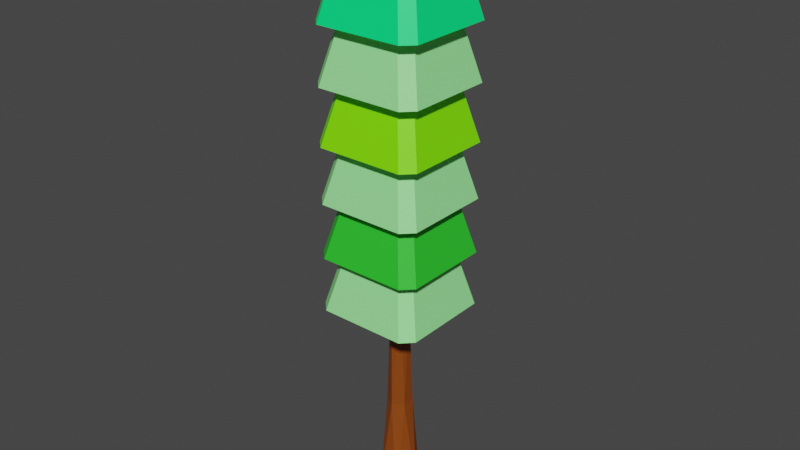 # Source: popsicle_tree_large.blend  (saved by Blender 5.1.30; exported with 4.5.12 LTS)
import bpy
from mathutils import Matrix  # noqa: F401  (used for matrix-valued properties, if any)

bpy.ops.wm.read_factory_settings(use_empty=True)
scene = bpy.context.scene
scene.name = 'Scene'

# ---- collections
col_skp_imported_data = bpy.data.collections.new('SKP Imported Data'); scene.collection.children.link(col_skp_imported_data)
col_skp_scenes__as_cameras = bpy.data.collections.new('SKP Scenes (as Cameras)'); col_skp_imported_data.children.link(col_skp_scenes__as_cameras)
col_skp_components = bpy.data.collections.new('SKP Components'); col_skp_imported_data.children.link(col_skp_components)
col_skp_components.hide_viewport = True
col_skp_mesh_objects = bpy.data.collections.new('SKP Mesh Objects'); col_skp_imported_data.children.link(col_skp_mesh_objects)

# ---- materials (node trees are filled in below, after node groups)
mat_0067_palegreen = bpy.data.materials.new('[0067_PaleGreen]')
mat_0067_palegreen.use_backface_culling_lightprobe_volume = False
mat_0067_palegreen.diffuse_color = (0.3204, 0.9658, 0.3204, 1.0)
mat_0064_chartreuse = bpy.data.materials.new('[0064_Chartreuse]')
mat_0064_chartreuse.use_backface_culling_lightprobe_volume = False
mat_0064_chartreuse.diffuse_color = (0.2158, 1.0, 0.0, 1.0)
mat_0069_limegreen = bpy.data.materials.new('[0069_LimeGreen]')
mat_0069_limegreen.use_backface_culling_lightprobe_volume = False
mat_0069_limegreen.diffuse_color = (0.02776, 0.6187, 0.02776, 1.0)
mat_0070_springgreen = bpy.data.materials.new('[0070_SpringGreen]')
mat_0070_springgreen.use_backface_culling_lightprobe_volume = False
mat_0070_springgreen.diffuse_color = (0.0, 1.0, 0.2158, 1.0)
mat_0043_saddlebrown = bpy.data.materials.new('[0043_SaddleBrown]')
mat_0043_saddlebrown.use_backface_culling_lightprobe_volume = False
mat_0043_saddlebrown.diffuse_color = (0.2632, 0.05637, 0.003303, 1.0)

# ---- material node trees
mat_0067_palegreen.use_nodes = True; mat_0067_palegreen.node_tree.nodes.clear()
_N = mat_0067_palegreen.node_tree.nodes; _L = mat_0067_palegreen.node_tree.links
n0 = _N.new('ShaderNodeBsdfPrincipled'); n0.name = 'Principled BSDF'; n0.location = (10, 300)
n0.distribution = 'GGX'
n0.subsurface_method = 'RANDOM_WALK_SKIN'
n0.inputs[0].default_value = (0.3204, 0.9658, 0.3204, 1.0)
n0.inputs[3].default_value = 1.45
n0.inputs[27].default_value = (0.0, 0.0, 0.0, 1.0)
n0.inputs[28].default_value = 1.0
n1 = _N.new('ShaderNodeOutputMaterial'); n1.name = 'Material Output'; n1.location = (300, 300)
_L.new(n0.outputs[0], n1.inputs[0])
n1.is_active_output = True
mat_0064_chartreuse.use_nodes = True; mat_0064_chartreuse.node_tree.nodes.clear()
_N = mat_0064_chartreuse.node_tree.nodes; _L = mat_0064_chartreuse.node_tree.links
n0 = _N.new('ShaderNodeBsdfPrincipled'); n0.name = 'Principled BSDF'; n0.location = (10, 300)
n0.distribution = 'GGX'
n0.subsurface_method = 'RANDOM_WALK_SKIN'
n0.inputs[0].default_value = (0.2158, 1.0, 0.0, 1.0)
n0.inputs[3].default_value = 1.45
n0.inputs[27].default_value = (0.0, 0.0, 0.0, 1.0)
n0.inputs[28].default_value = 1.0
n1 = _N.new('ShaderNodeOutputMaterial'); n1.name = 'Material Output'; n1.location = (300, 300)
_L.new(n0.outputs[0], n1.inputs[0])
n1.is_active_output = True
mat_0069_limegreen.use_nodes = True; mat_0069_limegreen.node_tree.nodes.clear()
_N = mat_0069_limegreen.node_tree.nodes; _L = mat_0069_limegreen.node_tree.links
n0 = _N.new('ShaderNodeBsdfPrincipled'); n0.name = 'Principled BSDF'; n0.location = (10, 300)
n0.distribution = 'GGX'
n0.subsurface_method = 'RANDOM_WALK_SKIN'
n0.inputs[0].default_value = (0.02776, 0.6187, 0.02776, 1.0)
n0.inputs[3].default_value = 1.45
n0.inputs[27].default_value = (0.0, 0.0, 0.0, 1.0)
n0.inputs[28].default_value = 1.0
n1 = _N.new('ShaderNodeOutputMaterial'); n1.name = 'Material Output'; n1.location = (300, 300)
_L.new(n0.outputs[0], n1.inputs[0])
n1.is_active_output = True
mat_0070_springgreen.use_nodes = True; mat_0070_springgreen.node_tree.nodes.clear()
_N = mat_0070_springgreen.node_tree.nodes; _L = mat_0070_springgreen.node_tree.links
n0 = _N.new('ShaderNodeBsdfPrincipled'); n0.name = 'Principled BSDF'; n0.location = (10, 300)
n0.distribution = 'GGX'
n0.subsurface_method = 'RANDOM_WALK_SKIN'
n0.inputs[0].default_value = (0.0, 1.0, 0.2158, 1.0)
n0.inputs[3].default_value = 1.45
n0.inputs[27].default_value = (0.0, 0.0, 0.0, 1.0)
n0.inputs[28].default_value = 1.0
n1 = _N.new('ShaderNodeOutputMaterial'); n1.name = 'Material Output'; n1.location = (300, 300)
_L.new(n0.outputs[0], n1.inputs[0])
n1.is_active_output = True
mat_0043_saddlebrown.use_nodes = True; mat_0043_saddlebrown.node_tree.nodes.clear()
_N = mat_0043_saddlebrown.node_tree.nodes; _L = mat_0043_saddlebrown.node_tree.links
n0 = _N.new('ShaderNodeBsdfPrincipled'); n0.name = 'Principled BSDF'; n0.location = (10, 300)
n0.distribution = 'GGX'
n0.subsurface_method = 'RANDOM_WALK_SKIN'
n0.inputs[0].default_value = (0.2632, 0.05637, 0.003303, 1.0)
n0.inputs[3].default_value = 1.45
n0.inputs[27].default_value = (0.0, 0.0, 0.0, 1.0)
n0.inputs[28].default_value = 1.0
n1 = _N.new('ShaderNodeOutputMaterial'); n1.name = 'Material Output'; n1.location = (300, 300)
_L.new(n0.outputs[0], n1.inputs[0])
n1.is_active_output = True

# ---- world
world_world = bpy.data.worlds.new('World'); scene.world = world_world
world_world.use_nodes = True; world_world.node_tree.nodes.clear()
_N = world_world.node_tree.nodes; _L = world_world.node_tree.links
n0 = _N.new('ShaderNodeOutputWorld'); n0.name = 'World Output'; n0.location = (300, 300)
n1 = _N.new('ShaderNodeBackground'); n1.name = 'Background'; n1.location = (10, 300)
n1.inputs[0].default_value = (0.05088, 0.05088, 0.05088, 1.0)
_L.new(n1.outputs[0], n0.inputs[0])
n0.is_active_output = True
world_world.color = (0.05088, 0.05088, 0.05088)
world_world.use_sun_shadow = False
world_world.sun_shadow_jitter_overblur = 0.0

# ---- meshes
me_g_object_001 = bpy.data.meshes.new('G-Object.001')
me_g_object_001.from_pydata([(2.0, 0.2, 0.0), (1.35, 0.5, 2.0), (1.8, 0.0, 0.0), (1.5, 0.65, 2.0), (0.65, 1.5, 2.0), (1.8, 2.0, 0.0), (0.2, 2.0, 0.0), (1.35, 1.5, 2.0), (2.0, 1.8, 0.0), (1.5, 1.35, 2.0), (0.0, 1.8, 0.0), (0.5, 1.35, 2.0), (0.5, 0.65, 2.0), (0.0, 0.2, 0.0), (0.65, 0.5, 2.0), (0.2, 0.0, 0.0), (1.0, 1.0, 2.0)], [], [(0, 1, 2), (1, 0, 3), (4, 5, 6), (5, 4, 7), (0, 8, 3), (3, 8, 9), (10, 11, 4), (4, 6, 10), (12, 10, 13), (10, 12, 11), (14, 15, 2), (2, 1, 14), (8, 7, 9), (7, 8, 5), (13, 15, 14), (14, 12, 13), (6, 13, 10), (13, 6, 15), (15, 6, 5), (15, 5, 2), (2, 5, 8), (0, 2, 8), (16, 12, 14), (7, 4, 16), (3, 16, 1), (1, 16, 14), (16, 11, 12), (9, 7, 16), (16, 4, 11), (3, 9, 16)])
_uv = me_g_object_001.uv_layers.new(name='UVMap')
_uv.uv.foreach_set('vector', [0.1624, 0.1664, 0.2151, 0.002953, 0.1786, 0.1703, 0.2151, 0.002953, 0.1624, 0.1664, 0.2029, 0.0, 0.3612, 0.5059, 0.4546, 0.6733, 0.3247, 0.6733, 0.4546, 0.6733, 0.3612, 0.5059, 0.4181, 0.5059, 0.8929, 0.6703, 0.7631, 0.6703, 0.8564, 0.503, 0.8564, 0.503, 0.7631, 0.6703, 0.7996, 0.503, 0.1786, 0.684, 0.1661, 0.5133, 0.1786, 0.5123, 0.1465, 0.6653, 0.1631, 0.8357, 0.1465, 0.8373, 0.03653, 0.6653, 0.1299, 0.8327, 4.838e-09, 0.8327, 0.1299, 0.8327, 0.03653, 0.6653, 0.09335, 0.6653, 0.2719, 0.002953, 0.3085, 0.1703, 0.1786, 0.1703, 0.1786, 0.1703, 0.2151, 0.002953, 0.2719, 0.002953, 0.4708, 0.6693, 0.4181, 0.5059, 0.4302, 0.503, 0.4181, 0.5059, 0.4708, 0.6693, 0.4546, 0.6733, 0.3247, 0.1664, 0.3085, 0.1703, 0.2719, 0.002953, 0.2719, 0.002953, 0.2841, 0.0, 0.3247, 0.1664, 0.4871, 0.3568, 0.3409, 0.3406, 0.4708, 0.3406, 0.3409, 0.3406, 0.4871, 0.3568, 0.3247, 0.3568, 0.3247, 0.3568, 0.4871, 0.3568, 0.4871, 0.4867, 0.3247, 0.3568, 0.4871, 0.4867, 0.3247, 0.4867, 0.3247, 0.4867, 0.4871, 0.4867, 0.4708, 0.503, 0.3409, 0.503, 0.3247, 0.4867, 0.4708, 0.503, 0.69, 0.4594, 0.6616, 0.5, 0.6494, 0.4878, 0.7306, 0.431, 0.7306, 0.4878, 0.69, 0.4594, 0.6616, 0.4188, 0.69, 0.4594, 0.6494, 0.431, 0.6494, 0.431, 0.69, 0.4594, 0.6494, 0.4878, 0.69, 0.4594, 0.7184, 0.5, 0.6616, 0.5, 0.7184, 0.4188, 0.7306, 0.431, 0.69, 0.4594, 0.69, 0.4594, 0.7306, 0.4878, 0.7184, 0.5, 0.6616, 0.4188, 0.7184, 0.4188, 0.69, 0.4594])
me_g_object_001.materials.append(mat_0067_palegreen)
me_g_object_001.use_remesh_fix_poles = True
me_g_object_001.use_remesh_preserve_attributes = False
me_g_object_001.update()
me_g_object_002 = bpy.data.meshes.new('G-Object.002')
me_g_object_002.from_pydata([(2.0, 0.2, 0.0), (1.35, 0.5, 2.0), (1.8, 0.0, 0.0), (1.5, 0.65, 2.0), (0.65, 1.5, 2.0), (1.8, 2.0, 0.0), (0.2, 2.0, 0.0), (1.35, 1.5, 2.0), (2.0, 1.8, 0.0), (1.5, 1.35, 2.0), (0.0, 1.8, 0.0), (0.5, 1.35, 2.0), (0.5, 0.65, 2.0), (0.0, 0.2, 0.0), (0.65, 0.5, 2.0), (0.2, 0.0, 0.0), (1.0, 1.0, 2.0)], [], [(0, 1, 2), (1, 0, 3), (4, 5, 6), (5, 4, 7), (0, 8, 3), (3, 8, 9), (10, 11, 4), (4, 6, 10), (12, 10, 13), (10, 12, 11), (14, 15, 2), (2, 1, 14), (8, 7, 9), (7, 8, 5), (13, 15, 14), (14, 12, 13), (6, 13, 10), (13, 6, 15), (15, 6, 5), (15, 5, 2), (2, 5, 8), (0, 2, 8), (16, 12, 14), (7, 4, 16), (3, 16, 1), (1, 16, 14), (16, 11, 12), (9, 7, 16), (16, 4, 11), (3, 9, 16)])
_uv = me_g_object_002.uv_layers.new(name='UVMap')
_uv.uv.foreach_set('vector', [0.0, 0.3367, 0.05276, 0.1733, 0.01624, 0.3406, 0.05276, 0.1733, 0.0, 0.3367, 0.04059, 0.1703, 0.5073, 0.5059, 0.6007, 0.6733, 0.4708, 0.6733, 0.6007, 0.6733, 0.5073, 0.5059, 0.5642, 0.5059, 0.9092, 0.3376, 0.7793, 0.3376, 0.8726, 0.1703, 0.8726, 0.1703, 0.7793, 0.3376, 0.8158, 0.1703, 0.321, 0.8529, 0.3085, 0.6821, 0.321, 0.6812, 0.8929, 0.3376, 0.9096, 0.5081, 0.8929, 0.5097, 0.3612, 0.6733, 0.4546, 0.8406, 0.3247, 0.8406, 0.4546, 0.8406, 0.3612, 0.6733, 0.4181, 0.6733, 0.1096, 0.1733, 0.1461, 0.3406, 0.01624, 0.3406, 0.01624, 0.3406, 0.05276, 0.1733, 0.1096, 0.1733, 0.6169, 0.6693, 0.5642, 0.5059, 0.5763, 0.503, 0.5642, 0.5059, 0.6169, 0.6693, 0.6007, 0.6733, 0.1624, 0.3367, 0.1461, 0.3406, 0.1096, 0.1733, 0.1096, 0.1733, 0.1218, 0.1703, 0.1624, 0.3367, 0.6494, 0.01624, 0.5033, 1.226e-09, 0.6332, 1.103e-08, 0.5033, 1.226e-09, 0.6494, 0.01624, 0.4871, 0.01624, 0.4871, 0.01624, 0.6494, 0.01624, 0.6494, 0.1461, 0.4871, 0.01624, 0.6494, 0.1461, 0.4871, 0.1461, 0.4871, 0.1461, 0.6494, 0.1461, 0.6332, 0.1624, 0.5033, 0.1624, 0.4871, 0.1461, 0.6332, 0.1624, 0.7712, 0.3782, 0.7428, 0.4188, 0.7306, 0.4066, 0.8118, 0.3498, 0.8118, 0.4066, 0.7712, 0.3782, 0.7428, 0.3376, 0.7712, 0.3782, 0.7306, 0.3498, 0.7306, 0.3498, 0.7712, 0.3782, 0.7306, 0.4066, 0.7712, 0.3782, 0.7996, 0.4188, 0.7428, 0.4188, 0.7996, 0.3376, 0.8118, 0.3498, 0.7712, 0.3782, 0.7712, 0.3782, 0.8118, 0.4066, 0.7996, 0.4188, 0.7428, 0.3376, 0.7996, 0.3376, 0.7712, 0.3782])
me_g_object_002.materials.append(mat_0064_chartreuse)
me_g_object_002.use_remesh_fix_poles = True
me_g_object_002.use_remesh_preserve_attributes = False
me_g_object_002.update()
me_g_object_003 = bpy.data.meshes.new('G-Object.003')
me_g_object_003.from_pydata([(0.2, 2.0, 0.0), (0.0, 0.2, 0.0), (0.0, 1.8, 0.0), (0.2, 0.0, 0.0), (1.8, 2.0, 0.0), (1.8, 0.0, 0.0), (2.0, 1.8, 0.0), (2.0, 0.2, 0.0), (1.0, 1.0, 2.0), (0.65, 0.5, 2.0), (0.5, 0.65, 2.0), (1.35, 1.5, 2.0), (0.65, 1.5, 2.0), (1.5, 0.65, 2.0), (1.35, 0.5, 2.0), (0.5, 1.35, 2.0), (1.5, 1.35, 2.0)], [], [(0, 1, 2), (1, 0, 3), (3, 0, 4), (3, 4, 5), (5, 4, 6), (5, 6, 7), (8, 10, 9), (11, 12, 8), (13, 8, 14), (14, 8, 9), (8, 15, 10), (16, 11, 8), (8, 12, 15), (13, 16, 8), (7, 14, 5), (14, 7, 13), (0, 12, 4), (4, 12, 11), (6, 13, 7), (13, 6, 16), (2, 15, 12), (0, 2, 12), (10, 2, 1), (2, 10, 15), (9, 3, 5), (5, 14, 9), (6, 11, 16), (11, 6, 4), (1, 3, 9), (9, 10, 1)])
_uv = me_g_object_003.uv_layers.new(name='UVMap')
_uv.uv.foreach_set('vector', [0.1624, 0.3568, 0.01624, 0.3406, 0.1461, 0.3406, 0.01624, 0.3406, 0.1624, 0.3568, 1.329e-08, 0.3568, 1.329e-08, 0.3568, 0.1624, 0.3568, 0.1624, 0.4867, 1.329e-08, 0.3568, 0.1624, 0.4867, 3.484e-09, 0.4867, 3.484e-09, 0.4867, 0.1624, 0.4867, 0.1461, 0.503, 3.484e-09, 0.4867, 0.1461, 0.503, 0.01624, 0.503, 0.69, 0.3782, 0.6616, 0.4188, 0.6494, 0.4066, 0.7306, 0.3498, 0.7306, 0.4066, 0.69, 0.3782, 0.6616, 0.3376, 0.69, 0.3782, 0.6494, 0.3498, 0.6494, 0.3498, 0.69, 0.3782, 0.6494, 0.4066, 0.69, 0.3782, 0.7184, 0.4188, 0.6616, 0.4188, 0.7184, 0.3376, 0.7306, 0.3498, 0.69, 0.3782, 0.69, 0.3782, 0.7306, 0.4066, 0.7184, 0.4188, 0.6616, 0.3376, 0.7184, 0.3376, 0.69, 0.3782, 0.0, 0.1664, 0.05276, 0.002953, 0.01624, 0.1703, 0.05276, 0.002953, 0.0, 0.1664, 0.04059, 0.0, 0.1786, 0.5109, 0.2151, 0.3436, 0.3085, 0.5109, 0.3085, 0.5109, 0.2151, 0.3436, 0.2719, 0.3436, 0.1786, 0.8486, 0.2719, 0.6812, 0.3085, 0.8486, 0.2719, 0.6812, 0.1786, 0.8486, 0.2151, 0.6812, 0.1786, 0.5123, 0.1661, 0.3415, 0.1786, 0.3406, 0.1465, 0.8357, 0.1299, 0.8373, 0.1299, 0.6653, 0.6859, 0.1703, 0.7793, 0.3376, 0.6494, 0.3376, 0.7793, 0.3376, 0.6859, 0.1703, 0.7428, 0.1703, 0.1096, 0.002953, 0.1461, 0.1703, 0.01624, 0.1703, 0.01624, 0.1703, 0.05276, 0.002953, 0.1096, 0.002953, 0.3247, 0.507, 0.2719, 0.3436, 0.2841, 0.3406, 0.2719, 0.3436, 0.3247, 0.507, 0.3085, 0.5109, 0.1624, 0.1664, 0.1461, 0.1703, 0.1096, 0.002953, 0.1096, 0.002953, 0.1218, 0.0, 0.1624, 0.1664])
me_g_object_003.materials.append(mat_0067_palegreen)
me_g_object_003.use_remesh_fix_poles = True
me_g_object_003.use_remesh_preserve_attributes = False
me_g_object_003.update()
me_g_object_004 = bpy.data.meshes.new('G-Object.004')
me_g_object_004.from_pydata([(2.0, 0.2, 0.0), (1.35, 0.5, 2.0), (1.8, 0.0, 0.0), (1.5, 0.65, 2.0), (0.65, 1.5, 2.0), (1.8, 2.0, 0.0), (0.2, 2.0, 0.0), (1.35, 1.5, 2.0), (2.0, 1.8, 0.0), (1.5, 1.35, 2.0), (0.0, 1.8, 0.0), (0.5, 1.35, 2.0), (0.5, 0.65, 2.0), (0.0, 0.2, 0.0), (0.65, 0.5, 2.0), (0.2, 0.0, 0.0), (1.0, 1.0, 2.0)], [], [(0, 1, 2), (1, 0, 3), (4, 5, 6), (5, 4, 7), (0, 8, 3), (3, 8, 9), (10, 11, 4), (4, 6, 10), (12, 10, 13), (10, 12, 11), (14, 15, 2), (2, 1, 14), (8, 7, 9), (7, 8, 5), (13, 15, 14), (14, 12, 13), (6, 13, 10), (13, 6, 15), (15, 6, 5), (15, 5, 2), (2, 5, 8), (0, 2, 8), (16, 12, 14), (7, 4, 16), (3, 16, 1), (1, 16, 14), (16, 11, 12), (9, 7, 16), (16, 4, 11), (3, 9, 16)])
_uv = me_g_object_004.uv_layers.new(name='UVMap')
_uv.uv.foreach_set('vector', [0.1624, 0.3367, 0.2151, 0.1733, 0.1786, 0.3406, 0.2151, 0.1733, 0.1624, 0.3367, 0.2029, 0.1703, 0.2151, 0.5139, 0.3085, 0.6812, 0.1786, 0.6812, 0.3085, 0.6812, 0.2151, 0.5139, 0.2719, 0.5139, 0.9254, 0.1673, 0.7955, 0.1673, 0.8889, 0.0, 0.8889, 0.0, 0.7955, 0.1673, 0.832, 0.0, 0.1786, 0.8558, 0.1661, 0.685, 0.1786, 0.684, 0.9096, 0.3376, 0.9262, 0.5081, 0.9096, 0.5097, 0.4911, 0.6733, 0.5845, 0.8406, 0.4546, 0.8406, 0.5845, 0.8406, 0.4911, 0.6733, 0.5479, 0.6733, 0.2719, 0.1733, 0.3085, 0.3406, 0.1786, 0.3406, 0.1786, 0.3406, 0.2151, 0.1733, 0.2719, 0.1733, 0.3247, 0.6773, 0.2719, 0.5139, 0.2841, 0.5109, 0.2719, 0.5139, 0.3247, 0.6773, 0.3085, 0.6812, 0.3247, 0.3367, 0.3085, 0.3406, 0.2719, 0.1733, 0.2719, 0.1733, 0.2841, 0.1703, 0.3247, 0.3367, 0.6494, 0.1786, 0.5033, 0.1624, 0.6332, 0.1624, 0.5033, 0.1624, 0.6494, 0.1786, 0.4871, 0.1786, 0.4871, 0.1786, 0.6494, 0.1786, 0.6494, 0.3085, 0.4871, 0.1786, 0.6494, 0.3085, 0.4871, 0.3085, 0.4871, 0.3085, 0.6494, 0.3085, 0.6332, 0.3247, 0.5033, 0.3247, 0.4871, 0.3085, 0.6332, 0.3247, 0.7712, 0.4594, 0.7428, 0.5, 0.7306, 0.4878, 0.8118, 0.431, 0.8118, 0.4878, 0.7712, 0.4594, 0.7428, 0.4188, 0.7712, 0.4594, 0.7306, 0.431, 0.7306, 0.431, 0.7712, 0.4594, 0.7306, 0.4878, 0.7712, 0.4594, 0.7996, 0.5, 0.7428, 0.5, 0.7996, 0.4188, 0.8118, 0.431, 0.7712, 0.4594, 0.7712, 0.4594, 0.8118, 0.4878, 0.7996, 0.5, 0.7428, 0.4188, 0.7996, 0.4188, 0.7712, 0.4594])
me_g_object_004.materials.append(mat_0069_limegreen)
me_g_object_004.use_remesh_fix_poles = True
me_g_object_004.use_remesh_preserve_attributes = False
me_g_object_004.update()
me_g_object_005 = bpy.data.meshes.new('G-Object.005')
me_g_object_005.from_pydata([(2.0, 0.2, 0.0), (1.35, 0.5, 2.0), (1.8, 0.0, 0.0), (1.5, 0.65, 2.0), (0.65, 1.5, 2.0), (1.8, 2.0, 0.0), (0.2, 2.0, 0.0), (1.35, 1.5, 2.0), (2.0, 1.8, 0.0), (1.5, 1.35, 2.0), (0.0, 1.8, 0.0), (0.5, 1.35, 2.0), (0.5, 0.65, 2.0), (0.0, 0.2, 0.0), (0.65, 0.5, 2.0), (0.2, 0.0, 0.0), (1.0, 1.0, 2.0)], [], [(0, 1, 2), (1, 0, 3), (4, 5, 6), (5, 4, 7), (0, 8, 3), (3, 8, 9), (10, 11, 4), (4, 6, 10), (12, 10, 13), (10, 12, 11), (14, 15, 2), (2, 1, 14), (8, 7, 9), (7, 8, 5), (13, 15, 14), (14, 12, 13), (6, 13, 10), (13, 6, 15), (15, 6, 5), (15, 5, 2), (2, 5, 8), (0, 2, 8), (16, 12, 14), (7, 4, 16), (3, 16, 1), (1, 16, 14), (16, 11, 12), (9, 7, 16), (16, 4, 11), (3, 9, 16)])
_uv = me_g_object_005.uv_layers.new(name='UVMap')
_uv.uv.foreach_set('vector', [0.3247, 0.1664, 0.3775, 0.002953, 0.3409, 0.1703, 0.3775, 0.002953, 0.3247, 0.1664, 0.3653, 0.0, 0.6535, 0.5059, 0.7468, 0.6733, 0.6169, 0.6733, 0.7468, 0.6733, 0.6535, 0.5059, 0.7103, 0.5059, 0.9741, 0.8406, 0.8442, 0.8406, 0.9376, 0.6733, 0.9376, 0.6733, 0.8442, 0.8406, 0.8808, 0.6733, 0.9545, 0.1717, 0.942, 0.0009312, 0.9545, 2.601e-08, 0.9254, -5.959e-09, 0.942, 0.1704, 0.9254, 0.172, 0.621, 0.6733, 0.7143, 0.8406, 0.5845, 0.8406, 0.7143, 0.8406, 0.621, 0.6733, 0.6778, 0.6733, 0.4343, 0.002953, 0.4708, 0.1703, 0.3409, 0.1703, 0.3409, 0.1703, 0.3775, 0.002953, 0.4343, 0.002953, 0.7631, 0.6693, 0.7103, 0.5059, 0.7225, 0.503, 0.7103, 0.5059, 0.7631, 0.6693, 0.7468, 0.6733, 0.4871, 0.1664, 0.4708, 0.1703, 0.4343, 0.002953, 0.4343, 0.002953, 0.4465, 0.0, 0.4871, 0.1664, 0.6494, 0.3568, 0.5033, 0.3406, 0.6332, 0.3406, 0.5033, 0.3406, 0.6494, 0.3568, 0.4871, 0.3568, 0.4871, 0.3568, 0.6494, 0.3568, 0.6494, 0.4867, 0.4871, 0.3568, 0.6494, 0.4867, 0.4871, 0.4867, 0.4871, 0.4867, 0.6494, 0.4867, 0.6332, 0.503, 0.5033, 0.503, 0.4871, 0.4867, 0.6332, 0.503, 0.8523, 0.3782, 0.8239, 0.4188, 0.8118, 0.4066, 0.8929, 0.3498, 0.8929, 0.4066, 0.8523, 0.3782, 0.8239, 0.3376, 0.8523, 0.3782, 0.8118, 0.3498, 0.8118, 0.3498, 0.8523, 0.3782, 0.8118, 0.4066, 0.8523, 0.3782, 0.8808, 0.4188, 0.8239, 0.4188, 0.8808, 0.3376, 0.8929, 0.3498, 0.8523, 0.3782, 0.8523, 0.3782, 0.8929, 0.4066, 0.8808, 0.4188, 0.8239, 0.3376, 0.8808, 0.3376, 0.8523, 0.3782])
me_g_object_005.materials.append(mat_0070_springgreen)
me_g_object_005.use_remesh_fix_poles = True
me_g_object_005.use_remesh_preserve_attributes = False
me_g_object_005.update()
me_g_object_006 = bpy.data.meshes.new('G-Object.006')
me_g_object_006.from_pydata([(2.0, 0.2, 0.0), (1.35, 0.5, 2.0), (1.8, 0.0, 0.0), (1.5, 0.65, 2.0), (0.65, 1.5, 2.0), (1.8, 2.0, 0.0), (0.2, 2.0, 0.0), (1.35, 1.5, 2.0), (2.0, 1.8, 0.0), (1.5, 1.35, 2.0), (0.0, 1.8, 0.0), (0.5, 1.35, 2.0), (0.5, 0.65, 2.0), (0.0, 0.2, 0.0), (0.65, 0.5, 2.0), (0.2, 0.0, 0.0), (1.0, 1.0, 2.0)], [], [(0, 1, 2), (1, 0, 3), (4, 5, 6), (5, 4, 7), (0, 8, 3), (3, 8, 9), (10, 11, 4), (4, 6, 10), (12, 10, 13), (10, 12, 11), (14, 15, 2), (2, 1, 14), (8, 7, 9), (7, 8, 5), (13, 15, 14), (14, 12, 13), (6, 13, 10), (13, 6, 15), (15, 6, 5), (15, 5, 2), (2, 5, 8), (0, 2, 8), (16, 12, 14), (7, 4, 16), (3, 16, 1), (1, 16, 14), (16, 11, 12), (9, 7, 16), (16, 4, 11), (3, 9, 16)])
_uv = me_g_object_006.uv_layers.new(name='UVMap')
_uv.uv.foreach_set('vector', [0.3247, 0.3367, 0.3775, 0.1733, 0.3409, 0.3406, 0.3775, 0.1733, 0.3247, 0.3367, 0.3653, 0.1703, 0.6859, 0.002953, 0.7793, 0.1703, 0.6494, 0.1703, 0.7793, 0.1703, 0.6859, 0.002953, 0.7428, 0.002953, 0.1299, 1.0, 0.0, 1.0, 0.09335, 0.8327, 0.09335, 0.8327, 0.0, 1.0, 0.03653, 0.8327, 0.9553, 0.5094, 0.9428, 0.3386, 0.9553, 0.3376, 0.9262, 0.3376, 0.9428, 0.5081, 0.9262, 0.5097, 0.7509, 0.6733, 0.8442, 0.8406, 0.7143, 0.8406, 0.8442, 0.8406, 0.7509, 0.6733, 0.8077, 0.6733, 0.4343, 0.1733, 0.4708, 0.3406, 0.3409, 0.3406, 0.3409, 0.3406, 0.3775, 0.1733, 0.4343, 0.1733, 0.7955, 0.1664, 0.7428, 0.002953, 0.7549, 1.74e-09, 0.7428, 0.002953, 0.7955, 0.1664, 0.7793, 0.1703, 0.4871, 0.3367, 0.4708, 0.3406, 0.4343, 0.1733, 0.4343, 0.1733, 0.4465, 0.1703, 0.4871, 0.3367, 0.1624, 0.5192, 0.01624, 0.503, 0.1461, 0.503, 0.01624, 0.503, 0.1624, 0.5192, 1.329e-08, 0.5192, 1.329e-08, 0.5192, 0.1624, 0.5192, 0.1624, 0.6491, 1.329e-08, 0.5192, 0.1624, 0.6491, 3.484e-09, 0.6491, 3.484e-09, 0.6491, 0.1624, 0.6491, 0.1461, 0.6653, 0.01624, 0.6653, 3.484e-09, 0.6491, 0.1461, 0.6653, 0.8523, 0.4594, 0.8239, 0.5, 0.8118, 0.4878, 0.8929, 0.431, 0.8929, 0.4878, 0.8523, 0.4594, 0.8239, 0.4188, 0.8523, 0.4594, 0.8118, 0.431, 0.8118, 0.431, 0.8523, 0.4594, 0.8118, 0.4878, 0.8523, 0.4594, 0.8808, 0.5, 0.8239, 0.5, 0.8808, 0.4188, 0.8929, 0.431, 0.8523, 0.4594, 0.8523, 0.4594, 0.8929, 0.4878, 0.8808, 0.5, 0.8239, 0.4188, 0.8808, 0.4188, 0.8523, 0.4594])
me_g_object_006.materials.append(mat_0067_palegreen)
me_g_object_006.use_remesh_fix_poles = True
me_g_object_006.use_remesh_preserve_attributes = False
me_g_object_006.update()
me_g_object_007 = bpy.data.meshes.new('G-Object.007')
me_g_object_007.from_pydata([(0.3593, 0.1827, 3.999), (0.4041, 0.1191, 1.999), (0.2041, 0.2345, 1.999), (0.2817, 0.4725, 3.999), (0.2041, 0.4655, 1.999), (0.4041, 0.5809, 1.999), (0.0, 0.35, 0.0), (0.2021, 1.805e-16, 0.0), (0.5714, 0.3948, 3.999), (0.2368, 0.3052, 3.999), (0.449, 0.5173, 3.999), (0.6041, 0.2345, 1.999), (0.5266, 0.2275, 3.999), (0.6062, 0.0, 0.0), (0.6041, 0.4655, 1.999), (0.2021, 0.7, 0.0), (0.6062, 0.7, 0.0), (0.8083, 0.35, 0.0)], [], [(0, 2, 1), (3, 5, 4), (6, 7, 2), (3, 9, 8), (8, 10, 3), (8, 12, 11), (11, 1, 13), (10, 14, 5), (0, 1, 12), (4, 2, 9), (10, 8, 14), (3, 4, 9), (5, 16, 15), (8, 9, 0), (0, 12, 8), (14, 8, 11), (12, 1, 11), (9, 2, 0), (3, 10, 5), (4, 5, 15), (5, 14, 16), (16, 14, 17), (14, 11, 17), (17, 11, 13), (1, 7, 13), (1, 2, 7), (15, 6, 4), (4, 6, 2)])
_uv = me_g_object_007.uv_layers.new(name='UVMap')
_uv.uv.foreach_set('vector', [0.513, 0.00182, 0.5487, 0.4989, 0.5003, 0.5006, 0.3701, 0.001068, 0.3996, 0.5006, 0.3484, 0.4988, 0.08425, 0.9988, -1.374e-09, 0.9931, 0.07303, 0.4976, 0.5498, 0.0216, 0.5872, -1.048e-08, 0.5872, 0.08639, 0.5872, 0.08639, 0.5498, 0.06479, 0.5498, 0.0216, 0.2799, -3.073e-08, 0.3222, 0.0007279, 0.3047, 0.4995, 0.4491, 0.4988, 0.5003, 0.5006, 0.4491, 0.9998, 0.4123, 0.00182, 0.4481, 0.4989, 0.3996, 0.5006, 0.513, 0.00182, 0.5003, 0.5006, 0.4708, 0.001068, 0.1305, 0.4995, 0.07303, 0.4976, 0.1057, -8.106e-08, 0.4123, 0.00182, 0.4414, -7.029e-08, 0.4481, 0.4989, 0.148, 0.0007278, 0.1305, 0.4995, 0.1057, -8.106e-08, 0.3996, 0.5006, 0.4491, 1.0, 0.3484, 0.9998, 0.5872, 0.08639, 0.5872, -1.048e-08, 0.6246, 0.0216, 0.6246, 0.0216, 0.6246, 0.06479, 0.5872, 0.08639, 0.2472, 0.4976, 0.2799, -3.073e-08, 0.3047, 0.4995, 0.4708, 0.001068, 0.5003, 0.5006, 0.4491, 0.4988, 0.542, -6.084e-08, 0.5487, 0.4989, 0.513, 0.00182, 0.3701, 0.001068, 0.4123, 0.00182, 0.3996, 0.5006, 0.3484, 0.4988, 0.3996, 0.5006, 0.3484, 0.9998, 0.3996, 0.5006, 0.4481, 0.4989, 0.4491, 1.0, 0.1742, 0.9931, 0.2472, 0.4976, 0.2585, 0.9988, 0.2472, 0.4976, 0.3047, 0.4995, 0.2585, 0.9988, 0.2585, 0.9988, 0.3047, 0.4995, 0.3484, 0.9988, 0.5003, 0.5006, 0.5498, 1.0, 0.4491, 0.9998, 0.5003, 0.5006, 0.5487, 0.4989, 0.5498, 1.0, 0.1742, 0.9988, 0.08425, 0.9988, 0.1305, 0.4995, 0.1305, 0.4995, 0.08425, 0.9988, 0.07303, 0.4976])
me_g_object_007.materials.append(mat_0043_saddlebrown)
me_g_object_007.use_remesh_fix_poles = True
me_g_object_007.use_remesh_preserve_attributes = False
me_g_object_007.update()

# ---- objects
ob_g_object = bpy.data.objects.new('G-Object', None)
ob_g_object_001 = bpy.data.objects.new('G-Object.001', me_g_object_001)
ob_g_object_002 = bpy.data.objects.new('G-Object.002', me_g_object_002)
ob_g_object_003 = bpy.data.objects.new('G-Object.003', me_g_object_003)
ob_g_object_004 = bpy.data.objects.new('G-Object.004', me_g_object_004)
ob_g_object_005 = bpy.data.objects.new('G-Object.005', me_g_object_005)
ob_g_object_006 = bpy.data.objects.new('G-Object.006', me_g_object_006)
ob_g_object_007 = bpy.data.objects.new('G-Object.007', me_g_object_007)

# ---- transforms, parenting, visibility, modifiers, constraints
ob_g_object.location = (-0.7979, -0.65, 0.0)
ob_g_object.rotation_mode = 'QUATERNION'
ob_g_object.rotation_quaternion = (1.0, 0.0, 0.0, 0.0)
ob_g_object_001.parent = ob_g_object
ob_g_object_001.location = (0.0, 0.0, 5.999)
ob_g_object_002.parent = ob_g_object
ob_g_object_002.location = (0.0, 0.0, 6.999)
ob_g_object_003.parent = ob_g_object
ob_g_object_003.location = (0.0, 0.0, 3.999)
ob_g_object_004.parent = ob_g_object
ob_g_object_004.location = (0.0, 0.0, 4.999)
ob_g_object_005.parent = ob_g_object
ob_g_object_005.location = (0.0, 0.0, 8.999)
ob_g_object_006.parent = ob_g_object
ob_g_object_006.location = (0.0, 0.0, 7.999)
ob_g_object_007.parent = ob_g_object
ob_g_object_007.location = (0.5959, 0.65, 0.0)

# ---- collection membership
col_skp_mesh_objects.objects.link(ob_g_object)
col_skp_mesh_objects.objects.link(ob_g_object_001)
col_skp_mesh_objects.objects.link(ob_g_object_002)
col_skp_mesh_objects.objects.link(ob_g_object_003)
col_skp_mesh_objects.objects.link(ob_g_object_004)
col_skp_mesh_objects.objects.link(ob_g_object_005)
col_skp_mesh_objects.objects.link(ob_g_object_006)
col_skp_mesh_objects.objects.link(ob_g_object_007)
def _layer_coll(name, lc=None):
    lc = lc or bpy.context.view_layer.layer_collection
    for c in lc.children:
        if c.name == name: return c
        r = _layer_coll(name, c)
        if r: return r
_layer_coll('SKP Components').exclude = True

# ---- scene / render settings (as saved in the file)
scene.frame_start = 1; scene.frame_end = 250; scene.frame_set(1)
scene.render.engine = 'CYCLES'
scene.render.bake_bias = 0.0
scene.render.bake_samples = 0
scene.cycles.sampling_pattern = 'TABULATED_SOBOL'
scene.cycles.use_light_tree = False
scene.view_settings.view_transform = 'Filmic'
bpy.context.view_layer.update()

# ---- added for rendering (the .blend has no active camera and no usable light): camera, sun
cam_auto = bpy.data.cameras.new('AutoCamera')
cam_auto.lens = 50.0
cam_auto.sensor_width = 36.0
cam_auto.clip_end = 1000.0
ob_auto_camera = bpy.data.objects.new('AutoCamera', cam_auto)
scene.collection.objects.link(ob_auto_camera)
ob_auto_camera.location = (10.7093, -12.2587, 13.9051)
ob_auto_camera.rotation_euler = (1.09748, -7.21219e-08, 0.694738)
scene.camera = ob_auto_camera
light_auto_sun = bpy.data.lights.new('AutoSun', 'SUN')
light_auto_sun.energy = 3.0
light_auto_sun.angle = 0.0523599
ob_auto_sun = bpy.data.objects.new('AutoSun', light_auto_sun)
scene.collection.objects.link(ob_auto_sun)
ob_auto_sun.rotation_euler = (0.872665, 0.174533, 0.523599)
bpy.context.view_layer.update()
